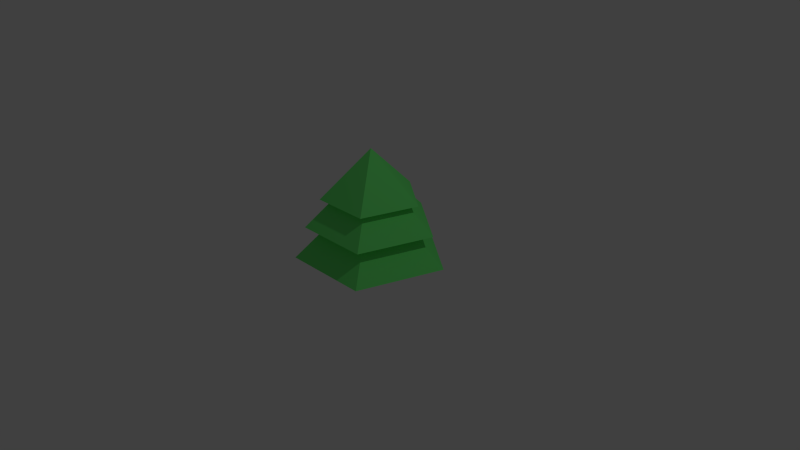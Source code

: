 # Source: SmallBush4.blend  (saved by Blender 2.75.0; exported with 4.5.12 LTS)
import bpy
from mathutils import Matrix  # noqa: F401  (used for matrix-valued properties, if any)

bpy.ops.wm.read_factory_settings(use_empty=True)
scene = bpy.context.scene
scene.name = 'Scene'

# ---- collections
col_collection_1 = bpy.data.collections.new('Collection 1'); scene.collection.children.link(col_collection_1)

# ---- images (referenced by path relative to the original .blend; pixels are not part of the script)
import os
ASSET_DIR = os.environ.get("B2B_ASSET_DIR", "")  # directory of the original .blend (textures are referenced by path, not embedded)
HERE = os.path.dirname(os.path.abspath(__file__))  # packed textures are extracted next to this script under _unpacked/

def load_image(name, relpath, width, height, colorspace="sRGB"):
    """Load a texture the original file referenced (path relative to the .blend, or extracted next to this script)."""
    p = next((c for c in (os.path.join(HERE, relpath), os.path.join(ASSET_DIR, relpath)) if relpath and os.path.exists(c)), "")
    if p:
        img = bpy.data.images.load(p, check_existing=True)
        img.name = name
    else:  # same state as the original file: an image datablock whose file is absent (Cycles renders it pink)
        img = bpy.data.images.new(name, width, height)
        img.source = "FILE"
        img.filepath = "//" + (relpath or name)
    img.colorspace_settings.name = colorspace
    return img
img_bushtexture_png = load_image('BushTexture.png', '_unpacked/BushTexture.a0c56d6f.png', 32, 32, 'sRGB')

# ---- materials (node trees are filled in below, after node groups)
mat_material_001 = bpy.data.materials.new('Material.001')
mat_material_001.alpha_threshold = 0.0
mat_material_001.roughness = 0.5

# ---- material node trees
mat_material_001.use_nodes = True; mat_material_001.node_tree.nodes.clear()
_N = mat_material_001.node_tree.nodes; _L = mat_material_001.node_tree.links
n0 = _N.new('ShaderNodeOutputMaterial'); n0.name = 'Material Output'; n0.location = (300, 300)
n1 = _N.new('ShaderNodeBsdfDiffuse'); n1.name = 'Diffuse BSDF'; n1.location = (10, 300)
n2 = _N.new('ShaderNodeTexImage'); n2.name = 'Image Texture'; n2.location = (-180, 300)
n2.width = 140
n2.image = img_bushtexture_png
_L.new(n1.outputs[0], n0.inputs[0])
_L.new(n2.outputs[0], n1.inputs[0])
n0.is_active_output = True

# ---- world
world_world = bpy.data.worlds.new('World'); scene.world = world_world
world_world.color = (0.05088, 0.05088, 0.05088)
world_world.use_sun_shadow = False
world_world.sun_shadow_jitter_overblur = 0.0
world_world.cycles.sampling_method = 'MANUAL'
world_world.cycles.sample_map_resolution = 256

# ---- cameras
cam_camera = bpy.data.cameras.new('Camera')
cam_camera.clip_end = 100.0
cam_camera.lens = 35.0
cam_camera.sensor_width = 32.0
cam_camera.sensor_height = 18.0
cam_camera.ortho_scale = 7.314
cam_camera.dof.focus_distance = 0.0

# ---- lights
light_lamp = bpy.data.lights.new('Lamp', 'POINT')
light_lamp.transmission_factor = 0.0
light_lamp.cutoff_distance = 30.0
light_lamp.energy = 100.0
light_lamp.shadow_buffer_clip_start = 1.001
light_lamp.shadow_soft_size = 0.1
light_lamp.shadow_maximum_resolution = 0.006
light_lamp.use_absolute_resolution = True
light_lamp.cycles.use_multiple_importance_sampling = False

# ---- meshes
me_cylinder = bpy.data.meshes.new('Cylinder')
me_cylinder.from_pydata([(-0.5878, -0.809, 0.03039), (-0.9511, 0.309, 0.03039), (-0.5079, 0.165, -0.1252), (-0.3139, -0.432, -0.1252), (0.5878, -0.809, 0.03039), (0.3139, -0.432, -0.1252), (-0.6109, 0.1985, 0.3771), (-0.3776, -0.5197, 0.3771), (0.0, 1.0, 0.03039), (-1.124e-08, 0.534, -0.1252), (-0.5079, 0.165, -0.1684), (-0.3139, -0.432, -0.1684), (0.9511, 0.309, 0.03039), (0.5079, 0.165, -0.1252), (0.3776, -0.5197, 0.3771), (-0.3776, -0.5197, 0.3771), (0.3139, -0.432, -0.1684), (-0.5022, -0.6912, 0.4479), (-0.8126, 0.264, 0.4479), (-7.036e-09, 0.6424, 0.3771), (-1.124e-08, 0.534, -0.1684), (0.5079, 0.165, -0.1684), (0.6109, 0.1985, 0.3771), (0.5022, -0.6912, 0.4479), (-0.4976, 0.1617, 0.7739), (-0.3076, -0.4233, 0.7739), (-3.471e-09, 0.8544, 0.4479), (0.8126, 0.264, 0.4479), (0.3076, -0.4233, 0.7739), (-7.635e-09, 0.5233, 0.7739), (0.4976, 0.1617, 0.7739), (-0.6198, 0.2014, 0.8168), (-2.647e-09, 0.6517, 0.8168), (-0.3831, -0.5273, 0.8168), (-1.819e-08, 9.093e-09, 1.458), (0.6198, 0.2014, 0.8168), (0.3831, -0.5273, 0.8168)], [], [(0, 1, 2, 3), (4, 0, 3, 5), (6, 1, 0, 7), (1, 8, 9, 2), (3, 2, 10, 11), (12, 4, 5, 13), (4, 14, 15, 7, 0), (5, 3, 11, 16), (17, 18, 6, 7, 15), (19, 8, 1, 6), (8, 12, 13, 9), (2, 9, 20, 10), (20, 21, 16, 11, 10), (14, 4, 12, 22), (13, 5, 16, 21), (14, 23, 17, 15), (24, 18, 17, 25), (6, 18, 26, 19), (22, 12, 8, 19), (9, 13, 21, 20), (22, 27, 23, 14), (25, 17, 23, 28), (29, 26, 18, 24), (19, 26, 27, 22), (28, 23, 27, 30), (30, 27, 26, 29), (24, 31, 32, 29), (25, 33, 31, 24), (31, 34, 32), (29, 32, 35, 30), (28, 36, 33, 25), (33, 34, 31), (32, 34, 35), (30, 35, 36, 28), (36, 34, 33), (35, 34, 36)])
_uv = me_cylinder.uv_layers.new(name='UVMap')
_uv.uv.foreach_set('vector', [0.04123, 0.8249, 0.06033, 0.8249, 0.06033, 0.844, 0.04123, 0.844, 0.04123, 0.8249, 0.06033, 0.8249, 0.06033, 0.844, 0.04123, 0.844, 0.06033, 0.8372, 0.06033, 0.844, 0.04123, 0.8249, 0.04604, 0.8178, 0.04123, 0.8249, 0.06033, 0.8249, 0.06033, 0.844, 0.04123, 0.844, 0.9045, 0.9421, 0.9236, 0.9421, 0.9236, 0.9612, 0.9045, 0.9612, 0.04123, 0.8249, 0.06033, 0.8249, 0.06033, 0.844, 0.04123, 0.844, 0.04123, 0.8249, 0.04604, 0.8178, 0.06743, 0.8392, 0.06033, 0.8372, 0.06033, 0.844, 0.9045, 0.9421, 0.9236, 0.9421, 0.9236, 0.9612, 0.9045, 0.9612, 0.03414, 0.8178, 0.03414, 0.8178, 0.03414, 0.8178, 0.03414, 0.8178, 0.03414, 0.8178, 0.06033, 0.8372, 0.06033, 0.844, 0.04123, 0.8249, 0.04604, 0.8178, 0.04123, 0.8249, 0.06033, 0.8249, 0.06033, 0.844, 0.04123, 0.844, 0.9045, 0.9421, 0.9236, 0.9421, 0.9236, 0.9612, 0.9045, 0.9612, 0.9141, 0.9612, 0.9231, 0.9546, 0.9197, 0.9439, 0.9085, 0.9439, 0.905, 0.9546, 0.06033, 0.8372, 0.06033, 0.844, 0.04123, 0.8249, 0.04604, 0.8178, 0.9045, 0.9421, 0.9236, 0.9421, 0.9236, 0.9612, 0.9045, 0.9612, 0.03414, 0.8178, 0.03414, 0.8178, 0.03414, 0.8178, 0.03414, 0.8178, 0.03414, 0.8178, 0.03414, 0.8178, 0.03414, 0.8178, 0.03414, 0.8178, 0.03414, 0.8178, 0.03414, 0.8178, 0.03414, 0.8178, 0.03414, 0.8178, 0.06033, 0.8372, 0.06033, 0.844, 0.04123, 0.8249, 0.04604, 0.8178, 0.9045, 0.9421, 0.9236, 0.9421, 0.9236, 0.9612, 0.9045, 0.9612, 0.03414, 0.8178, 0.03414, 0.8178, 0.03414, 0.8178, 0.03414, 0.8178, 0.03414, 0.8178, 0.03414, 0.8178, 0.03414, 0.8178, 0.03414, 0.8178, 0.03414, 0.8178, 0.03414, 0.8178, 0.03414, 0.8178, 0.03414, 0.8178, 0.03414, 0.8178, 0.03414, 0.8178, 0.03414, 0.8178, 0.03414, 0.8178, 0.03414, 0.8178, 0.03414, 0.8178, 0.03414, 0.8178, 0.03414, 0.8178, 0.03414, 0.8178, 0.03414, 0.8178, 0.03414, 0.8178, 0.03414, 0.8178, 0.03414, 0.8178, 0.03414, 0.8178, 0.03414, 0.8178, 0.03414, 0.8178, 0.03414, 0.8178, 0.03414, 0.8178, 0.03414, 0.8178, 0.03414, 0.8178, 0.03414, 0.8178, 0.03414, 0.8178, 0.03414, 0.8178, 0.03414, 0.8178, 0.03414, 0.8178, 0.03414, 0.8178, 0.03414, 0.8178, 0.03414, 0.8178, 0.03414, 0.8178, 0.03414, 0.8178, 0.03414, 0.8178, 0.03414, 0.8178, 0.03414, 0.8178, 0.03414, 0.8178, 0.03414, 0.8178, 0.03414, 0.8178, 0.03414, 0.8178, 0.03414, 0.8178, 0.03414, 0.8178, 0.03414, 0.8178, 0.03414, 0.8178, 0.03414, 0.8178, 0.03414, 0.8178, 0.03414, 0.8178, 0.03414, 0.8178, 0.03414, 0.8178, 0.03414, 0.8178])
me_cylinder.materials.append(mat_material_001)
me_cylinder.use_remesh_preserve_volume = False
me_cylinder.use_remesh_preserve_attributes = False
me_cylinder.use_mirror_vertex_groups = False
me_cylinder.update()

# ---- objects
ob_cylinder = bpy.data.objects.new('Cylinder', me_cylinder)
ob_lamp = bpy.data.objects.new('Lamp', light_lamp)
ob_camera = bpy.data.objects.new('Camera', cam_camera)

# ---- transforms, parenting, visibility, modifiers, constraints
ob_cylinder.location = (0.0, 0.0, 0.0)
ob_cylinder.lineart.crease_threshold = 0.0
ob_lamp.location = (4.076, 1.005, 5.904)
ob_lamp.rotation_euler = (0.6503, 0.05522, 1.866)
ob_lamp.lock_rotations_4d = False
ob_lamp.empty_display_type = 'ARROWS'
ob_lamp.color = (0.0, 0.0, 0.0, 0.0)
ob_lamp.lineart.crease_threshold = 0.0
ob_camera.location = (7.481, -6.508, 5.344)
ob_camera.rotation_euler = (1.109, 0.01082, 0.8149)
ob_camera.lock_rotations_4d = False
ob_camera.empty_display_type = 'ARROWS'
ob_camera.color = (0.0, 0.0, 0.0, 0.0)
ob_camera.display_type = 'WIRE'
ob_camera.lineart.crease_threshold = 0.0

# ---- collection membership
col_collection_1.objects.link(ob_cylinder)
col_collection_1.objects.link(ob_lamp)
col_collection_1.objects.link(ob_camera)

# ---- scene / render settings (as saved in the file)
scene.camera = ob_camera
scene.frame_start = 1; scene.frame_end = 250; scene.frame_set(1)
scene.render.engine = 'CYCLES'
scene.render.resolution_percentage = 50
scene.render.dither_intensity = 0.0
scene.cycles.use_denoising = False
scene.cycles.samples = 10
scene.cycles.sampling_pattern = 'TABULATED_SOBOL'
scene.cycles.light_sampling_threshold = 0.0
scene.cycles.use_adaptive_sampling = False
scene.cycles.use_light_tree = False
scene.cycles.blur_glossy = 0.0
scene.cycles.pixel_filter_type = 'GAUSSIAN'
scene.cycles.sample_clamp_indirect = 0.0
scene.view_settings.view_transform = 'Standard'
bpy.context.view_layer.update()
